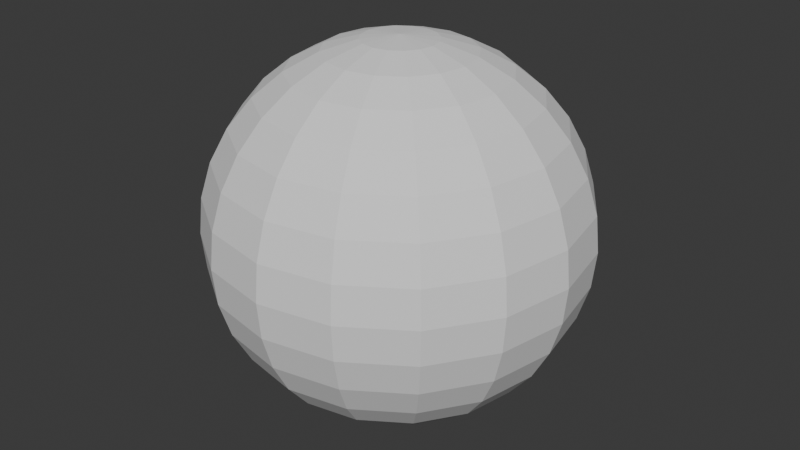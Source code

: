 # Source: Cheeseball.blend  (saved by Blender 5.2.45; exported with 4.5.12 LTS)
import bpy
from mathutils import Matrix  # noqa: F401  (used for matrix-valued properties, if any)

bpy.ops.wm.read_factory_settings(use_empty=True)
scene = bpy.context.scene
scene.name = 'Scene'

# ---- collections
col_collection = bpy.data.collections.new('Collection'); scene.collection.children.link(col_collection)

# ---- world
world_world = bpy.data.worlds.new('World'); scene.world = world_world
world_world.use_nodes = True; world_world.node_tree.nodes.clear()
_N = world_world.node_tree.nodes; _L = world_world.node_tree.links
n0 = _N.new('ShaderNodeOutputWorld'); n0.name = 'World Output'; n0.location = (200, 100)
n1 = _N.new('ShaderNodeBackground'); n1.name = 'Background'; n1.location = (-200, 100)
n1.inputs[0].default_value = (0.05088, 0.05088, 0.05088, 1.0)
_L.new(n1.outputs[0], n0.inputs[0])
n0.is_active_output = True
world_world.color = (0.05088, 0.05088, 0.05088)
world_world.sun_shadow_jitter_overblur = 0.0

# ---- meshes
me_sphere = bpy.data.meshes.new('Sphere')
me_sphere.from_pydata([(0.0, 0.0, 1.0), (0.0, 0.1951, 0.9808), (0.0, 0.3827, 0.9239), (0.0, 0.7071, 0.7071), (0.0, 0.9239, 0.3827), (0.0, 0.9808, 0.1951), (0.0, 0.9808, -0.1951), (0.0, 0.8315, -0.5556), (0.0, 0.5556, -0.8315), (0.0, 0.3827, -0.9239), (0.0, 0.1951, -0.9808), (0.0, 0.0, -1.0), (0.07466, 0.1802, 0.9808), (0.1464, 0.3536, 0.9239), (0.2126, 0.5133, 0.8315), (0.2706, 0.6533, 0.7071), (0.3182, 0.7682, 0.5556), (0.3536, 0.8536, 0.3827), (0.3753, 0.9061, 0.1951), (0.3827, 0.9239, 0.0), (0.3753, 0.9061, -0.1951), (0.3536, 0.8536, -0.3827), (0.3182, 0.7682, -0.5556), (0.2706, 0.6533, -0.7071), (0.2126, 0.5133, -0.8315), (0.1464, 0.3536, -0.9239), (0.07466, 0.1802, -0.9808), (0.1379, 0.1379, 0.9808), (0.2706, 0.2706, 0.9239), (0.3928, 0.3928, 0.8315), (0.5, 0.5, 0.7071), (0.5879, 0.5879, 0.5556), (0.6533, 0.6533, 0.3827), (0.6935, 0.6935, 0.1951), (0.7071, 0.7071, 0.0), (0.6935, 0.6935, -0.1951), (0.6533, 0.6533, -0.3827), (0.5879, 0.5879, -0.5556), (0.5, 0.5, -0.7071), (0.3928, 0.3928, -0.8315), (0.2706, 0.2706, -0.9239), (0.1379, 0.1379, -0.9808), (0.1802, 0.07466, 0.9808), (0.3536, 0.1464, 0.9239), (0.5133, 0.2126, 0.8315), (0.6533, 0.2706, 0.7071), (0.7682, 0.3182, 0.5556), (0.8536, 0.3536, 0.3827), (0.9061, 0.3753, 0.1951), (0.9239, 0.3827, 0.0), (0.9061, 0.3753, -0.1951), (0.8536, 0.3536, -0.3827), (0.7682, 0.3182, -0.5556), (0.6533, 0.2706, -0.7071), (0.5133, 0.2126, -0.8315), (0.3536, 0.1464, -0.9239), (0.1802, 0.07466, -0.9808), (0.1951, -5.215e-08, 0.9808), (0.3827, -4.47e-08, 0.9239), (0.5556, -7.451e-08, 0.8315), (0.7071, -8.941e-08, 0.7071), (0.8315, -8.941e-08, 0.5556), (0.9239, -1.192e-07, 0.3827), (0.9808, -1.49e-07, 0.1951), (1.0, -1.49e-07, 0.0), (0.9808, -1.49e-07, -0.1951), (0.9239, -1.192e-07, -0.3827), (0.8315, -8.941e-08, -0.5556), (0.7071, -8.941e-08, -0.7071), (0.5556, -7.451e-08, -0.8315), (0.3827, -4.47e-08, -0.9239), (0.1951, -5.215e-08, -0.9808), (0.1802, -0.07466, 0.9808), (0.3536, -0.1464, 0.9239), (0.5133, -0.2126, 0.8315), (0.6533, -0.2706, 0.7071), (0.7682, -0.3182, 0.5556), (0.8536, -0.3536, 0.3827), (0.9061, -0.3753, 0.1951), (0.9239, -0.3827, 0.0), (0.9061, -0.3753, -0.1951), (0.8536, -0.3536, -0.3827), (0.7682, -0.3182, -0.5556), (0.6533, -0.2706, -0.7071), (0.5133, -0.2126, -0.8315), (0.3536, -0.1464, -0.9239), (0.1802, -0.07466, -0.9808), (0.1379, -0.1379, 0.9808), (0.2706, -0.2706, 0.9239), (0.3928, -0.3928, 0.8315), (0.5, -0.5, 0.7071), (0.5879, -0.5879, 0.5556), (0.6533, -0.6533, 0.3827), (0.6935, -0.6935, 0.1951), (0.7071, -0.7071, 0.0), (0.6935, -0.6935, -0.1951), (0.6533, -0.6533, -0.3827), (0.5879, -0.5879, -0.5556), (0.5, -0.5, -0.7071), (0.3928, -0.3928, -0.8315), (0.2706, -0.2706, -0.9239), (0.1379, -0.1379, -0.9808), (0.07466, -0.1802, 0.9808), (0.1464, -0.3536, 0.9239), (0.2126, -0.5133, 0.8315), (0.2706, -0.6533, 0.7071), (0.3182, -0.7682, 0.5556), (0.3536, -0.8536, 0.3827), (0.3753, -0.9061, 0.1951), (0.3827, -0.9239, 0.0), (0.3753, -0.9061, -0.1951), (0.3536, -0.8536, -0.3827), (0.3182, -0.7682, -0.5556), (0.2706, -0.6533, -0.7071), (0.2126, -0.5133, -0.8315), (0.1464, -0.3536, -0.9239), (0.07466, -0.1802, -0.9808), (-6.706e-08, -0.1951, 0.9808), (-1.192e-07, -0.3827, 0.9239), (-1.49e-07, -0.5556, 0.8315), (-2.235e-07, -0.7071, 0.7071), (-1.788e-07, -0.8315, 0.5556), (-2.384e-07, -0.9239, 0.3827), (-2.682e-07, -0.9808, 0.1951), (-3.576e-07, -1.0, 0.0), (-2.682e-07, -0.9808, -0.1951), (-2.384e-07, -0.9239, -0.3827), (-1.788e-07, -0.8315, -0.5556), (-2.235e-07, -0.7071, -0.7071), (-1.49e-07, -0.5556, -0.8315), (-1.192e-07, -0.3827, -0.9239), (-6.706e-08, -0.1951, -0.9808), (-0.07466, -0.1802, 0.9808), (-0.1464, -0.3536, 0.9239), (-0.2126, -0.5133, 0.8315), (-0.2706, -0.6533, 0.7071), (-0.3182, -0.7682, 0.5556), (-0.3536, -0.8536, 0.3827), (-0.3753, -0.9061, 0.1951), (-0.3827, -0.9239, 0.0), (-0.3753, -0.9061, -0.1951), (-0.3536, -0.8536, -0.3827), (-0.3182, -0.7682, -0.5556), (-0.2706, -0.6533, -0.7071), (-0.2126, -0.5133, -0.8315), (-0.1464, -0.3536, -0.9239), (-0.07466, -0.1802, -0.9808), (-0.1379, -0.1379, 0.9808), (-0.2706, -0.2706, 0.9239), (-0.3928, -0.3928, 0.8315), (-0.5, -0.5, 0.7071), (-0.5879, -0.5879, 0.5556), (-0.6533, -0.6533, 0.3827), (-0.6935, -0.6935, 0.1951), (-0.7071, -0.7071, 0.0), (-0.6935, -0.6935, -0.1951), (-0.6533, -0.6533, -0.3827), (-0.5879, -0.5879, -0.5556), (-0.5, -0.5, -0.7071), (-0.3928, -0.3928, -0.8315), (-0.2706, -0.2706, -0.9239), (-0.1379, -0.1379, -0.9808), (-0.1802, -0.07466, 0.9808), (-0.3536, -0.1464, 0.9239), (-0.5133, -0.2126, 0.8315), (-0.6533, -0.2706, 0.7071), (-0.7682, -0.3182, 0.5556), (-0.8536, -0.3536, 0.3827), (-0.9061, -0.3753, 0.1951), (-0.9239, -0.3827, 0.0), (-0.9061, -0.3753, -0.1951), (-0.8536, -0.3536, -0.3827), (-0.7682, -0.3182, -0.5556), (-0.6533, -0.2706, -0.7071), (-0.5133, -0.2126, -0.8315), (-0.3536, -0.1464, -0.9239), (-0.1802, -0.07466, -0.9808), (-0.1951, 8.196e-08, 0.9808), (-0.3827, 1.788e-07, 0.9239), (-0.5556, 1.937e-07, 0.8315), (-0.7071, 3.278e-07, 0.7071), (-0.8315, 3.278e-07, 0.5556), (-0.9239, 3.576e-07, 0.3827), (-0.9808, 3.874e-07, 0.1951), (-1.0, 5.066e-07, 0.0), (-0.9808, 3.874e-07, -0.1951), (-0.9239, 3.576e-07, -0.3827), (-0.8315, 3.278e-07, -0.5556), (-0.7071, 3.278e-07, -0.7071), (-0.5556, 1.937e-07, -0.8315), (-0.3827, 1.788e-07, -0.9239), (-0.1951, 8.196e-08, -0.9808), (-0.1802, 0.07466, 0.9808), (-0.3536, 0.1464, 0.9239), (-0.5133, 0.2126, 0.8315), (-0.6533, 0.2706, 0.7071), (-0.7682, 0.3182, 0.5556), (-0.8536, 0.3536, 0.3827), (-0.9061, 0.3753, 0.1951), (-0.9239, 0.3827, 0.0), (-0.9061, 0.3753, -0.1951), (-0.8536, 0.3536, -0.3827), (-0.7682, 0.3182, -0.5556), (-0.6533, 0.2706, -0.7071), (-0.5133, 0.2126, -0.8315), (-0.3536, 0.1464, -0.9239), (-0.1802, 0.07466, -0.9808), (-0.1379, 0.1379, 0.9808), (-0.2706, 0.2706, 0.9239), (-0.3928, 0.3928, 0.8315), (-0.5, 0.5, 0.7071), (-0.5879, 0.5879, 0.5556), (-0.6533, 0.6533, 0.3827), (-0.6935, 0.6935, 0.1951), (-0.7071, 0.7071, 0.0), (-0.6935, 0.6935, -0.1951), (-0.6533, 0.6533, -0.3827), (-0.5879, 0.5879, -0.5556), (-0.5, 0.5, -0.7071), (-0.3928, 0.3928, -0.8315), (-0.2706, 0.2706, -0.9239), (-0.1379, 0.1379, -0.9808), (-0.07466, 0.1802, 0.9808), (-0.1464, 0.3536, 0.9239), (-0.2126, 0.5133, 0.8315), (-0.2706, 0.6533, 0.7071), (-0.3182, 0.7682, 0.5556), (-0.3536, 0.8536, 0.3827), (-0.3753, 0.9061, 0.1951), (-0.3827, 0.9239, 0.0), (-0.3753, 0.9061, -0.1951), (-0.3536, 0.8536, -0.3827), (-0.3182, 0.7682, -0.5556), (-0.2706, 0.6533, -0.7071), (-0.2126, 0.5133, -0.8315), (-0.1464, 0.3536, -0.9239), (-0.07466, 0.1802, -0.9808), (2.384e-07, 0.5556, 0.8315), (4.47e-07, 0.8315, 0.5556), (6.258e-07, 1.0, 0.0), (5.066e-07, 0.9239, -0.3827), (4.47e-07, 0.7071, -0.7071)], [], [(7, 240, 21, 22), (3, 237, 14, 15), (241, 7, 22, 23), (238, 3, 15, 16), (8, 241, 23, 24), (4, 238, 16, 17), (9, 8, 24, 25), (5, 4, 17, 18), (10, 9, 25, 26), (239, 5, 18, 19), (1, 0, 12), (11, 10, 26), (6, 239, 19, 20), (2, 1, 12, 13), (240, 6, 20, 21), (237, 2, 13, 14), (21, 20, 35, 36), (14, 13, 28, 29), (22, 21, 36, 37), (15, 14, 29, 30), (23, 22, 37, 38), (16, 15, 30, 31), (24, 23, 38, 39), (17, 16, 31, 32), (25, 24, 39, 40), (18, 17, 32, 33), (26, 25, 40, 41), (19, 18, 33, 34), (12, 0, 27), (11, 26, 41), (20, 19, 34, 35), (13, 12, 27, 28), (40, 39, 54, 55), (33, 32, 47, 48), (41, 40, 55, 56), (34, 33, 48, 49), (27, 0, 42), (11, 41, 56), (35, 34, 49, 50), (28, 27, 42, 43), (36, 35, 50, 51), (29, 28, 43, 44), (37, 36, 51, 52), (30, 29, 44, 45), (38, 37, 52, 53), (31, 30, 45, 46), (39, 38, 53, 54), (32, 31, 46, 47), (44, 43, 58, 59), (52, 51, 66, 67), (45, 44, 59, 60), (53, 52, 67, 68), (46, 45, 60, 61), (54, 53, 68, 69), (47, 46, 61, 62), (55, 54, 69, 70), (48, 47, 62, 63), (56, 55, 70, 71), (49, 48, 63, 64), (42, 0, 57), (11, 56, 71), (50, 49, 64, 65), (43, 42, 57, 58), (51, 50, 65, 66), (63, 62, 77, 78), (71, 70, 85, 86), (64, 63, 78, 79), (57, 0, 72), (11, 71, 86), (65, 64, 79, 80), (58, 57, 72, 73), (66, 65, 80, 81), (59, 58, 73, 74), (67, 66, 81, 82), (60, 59, 74, 75), (68, 67, 82, 83), (61, 60, 75, 76), (69, 68, 83, 84), (62, 61, 76, 77), (70, 69, 84, 85), (82, 81, 96, 97), (75, 74, 89, 90), (83, 82, 97, 98), (76, 75, 90, 91), (84, 83, 98, 99), (77, 76, 91, 92), (85, 84, 99, 100), (78, 77, 92, 93), (86, 85, 100, 101), (79, 78, 93, 94), (72, 0, 87), (11, 86, 101), (80, 79, 94, 95), (73, 72, 87, 88), (81, 80, 95, 96), (74, 73, 88, 89), (101, 100, 115, 116), (94, 93, 108, 109), (87, 0, 102), (11, 101, 116), (95, 94, 109, 110), (88, 87, 102, 103), (96, 95, 110, 111), (89, 88, 103, 104), (97, 96, 111, 112), (90, 89, 104, 105), (98, 97, 112, 113), (91, 90, 105, 106), (99, 98, 113, 114), (92, 91, 106, 107), (100, 99, 114, 115), (93, 92, 107, 108), (113, 112, 127, 128), (106, 105, 120, 121), (114, 113, 128, 129), (107, 106, 121, 122), (115, 114, 129, 130), (108, 107, 122, 123), (116, 115, 130, 131), (109, 108, 123, 124), (102, 0, 117), (11, 116, 131), (110, 109, 124, 125), (103, 102, 117, 118), (111, 110, 125, 126), (104, 103, 118, 119), (112, 111, 126, 127), (105, 104, 119, 120), (117, 0, 132), (11, 131, 146), (125, 124, 139, 140), (118, 117, 132, 133), (126, 125, 140, 141), (119, 118, 133, 134), (127, 126, 141, 142), (120, 119, 134, 135), (128, 127, 142, 143), (121, 120, 135, 136), (129, 128, 143, 144), (122, 121, 136, 137), (130, 129, 144, 145), (123, 122, 137, 138), (131, 130, 145, 146), (124, 123, 138, 139), (136, 135, 150, 151), (144, 143, 158, 159), (137, 136, 151, 152), (145, 144, 159, 160), (138, 137, 152, 153), (146, 145, 160, 161), (139, 138, 153, 154), (132, 0, 147), (11, 146, 161), (140, 139, 154, 155), (133, 132, 147, 148), (141, 140, 155, 156), (134, 133, 148, 149), (142, 141, 156, 157), (135, 134, 149, 150), (143, 142, 157, 158), (155, 154, 169, 170), (148, 147, 162, 163), (156, 155, 170, 171), (149, 148, 163, 164), (157, 156, 171, 172), (150, 149, 164, 165), (158, 157, 172, 173), (151, 150, 165, 166), (159, 158, 173, 174), (152, 151, 166, 167), (160, 159, 174, 175), (153, 152, 167, 168), (161, 160, 175, 176), (154, 153, 168, 169), (147, 0, 162), (11, 161, 176), (174, 173, 188, 189), (167, 166, 181, 182), (175, 174, 189, 190), (168, 167, 182, 183), (176, 175, 190, 191), (169, 168, 183, 184), (162, 0, 177), (11, 176, 191), (170, 169, 184, 185), (163, 162, 177, 178), (171, 170, 185, 186), (164, 163, 178, 179), (172, 171, 186, 187), (165, 164, 179, 180), (173, 172, 187, 188), (166, 165, 180, 181), (178, 177, 192, 193), (186, 185, 200, 201), (179, 178, 193, 194), (187, 186, 201, 202), (180, 179, 194, 195), (188, 187, 202, 203), (181, 180, 195, 196), (189, 188, 203, 204), (182, 181, 196, 197), (190, 189, 204, 205), (183, 182, 197, 198), (191, 190, 205, 206), (184, 183, 198, 199), (177, 0, 192), (11, 191, 206), (185, 184, 199, 200), (197, 196, 211, 212), (205, 204, 219, 220), (198, 197, 212, 213), (206, 205, 220, 221), (199, 198, 213, 214), (192, 0, 207), (11, 206, 221), (200, 199, 214, 215), (193, 192, 207, 208), (201, 200, 215, 216), (194, 193, 208, 209), (202, 201, 216, 217), (195, 194, 209, 210), (203, 202, 217, 218), (196, 195, 210, 211), (204, 203, 218, 219), (216, 215, 230, 231), (209, 208, 223, 224), (217, 216, 231, 232), (210, 209, 224, 225), (218, 217, 232, 233), (211, 210, 225, 226), (219, 218, 233, 234), (212, 211, 226, 227), (220, 219, 234, 235), (213, 212, 227, 228), (221, 220, 235, 236), (214, 213, 228, 229), (207, 0, 222), (11, 221, 236), (215, 214, 229, 230), (208, 207, 222, 223), (235, 234, 8, 9), (228, 227, 4, 5), (236, 235, 9, 10), (229, 228, 5, 239), (222, 0, 1), (11, 236, 10), (230, 229, 239, 6), (223, 222, 1, 2), (231, 230, 6, 240), (224, 223, 2, 237), (232, 231, 240, 7), (225, 224, 237, 3), (233, 232, 7, 241), (226, 225, 3, 238), (234, 233, 241, 8), (227, 226, 238, 4)])
_uv = me_sphere.uv_layers.new(name='UVMap')
_uv.uv.foreach_set('vector', [0.3786, 0.3073, 0.4212, 0.3186, 0.4163, 0.3788, 0.3742, 0.3615, 0.698, 0.2559, 0.7277, 0.2351, 0.7638, 0.2712, 0.744, 0.3019, 0.3403, 0.2918, 0.3786, 0.3073, 0.3742, 0.3615, 0.3366, 0.3379, 0.6736, 0.2733, 0.698, 0.2559, 0.744, 0.3019, 0.7277, 0.3274, 0.9454, 0.565, 0.9751, 0.5839, 0.9291, 0.6298, 0.9093, 0.6011, 0.6006, 0.3149, 0.6391, 0.3021, 0.6347, 0.3562, 0.5958, 0.3751, 0.9115, 0.5431, 0.9454, 0.565, 0.9093, 0.6011, 0.8867, 0.5679, 0.5579, 0.3233, 0.6006, 0.3149, 0.5958, 0.3751, 0.5528, 0.3871, 0.8748, 0.5189, 0.9115, 0.5431, 0.8867, 0.5679, 0.8621, 0.5316, 0.5126, 0.3267, 0.5579, 0.3233, 0.5528, 0.3871, 0.5074, 0.3918, 0.7983, 0.1868, 0.8366, 0.1612, 0.811, 0.1995, 0.8366, 0.4935, 0.8748, 0.5189, 0.8621, 0.5316, 0.4665, 0.3251, 0.5126, 0.3267, 0.5074, 0.3918, 0.4613, 0.389, 0.7616, 0.2118, 0.7983, 0.1868, 0.811, 0.1995, 0.7864, 0.2367, 0.4212, 0.3186, 0.4665, 0.3251, 0.4613, 0.389, 0.4163, 0.3788, 0.7277, 0.2351, 0.7616, 0.2118, 0.7864, 0.2367, 0.7638, 0.2712, 0.01181, 0.6486, 0.003447, 0.6036, 0.08668, 0.5985, 0.09021, 0.6437, 0.7638, 0.2712, 0.7864, 0.2367, 0.819, 0.2501, 0.811, 0.2908, 0.02476, 0.6907, 0.01181, 0.6486, 0.09021, 0.6437, 0.09532, 0.6863, 0.744, 0.3019, 0.7638, 0.2712, 0.811, 0.2908, 0.804, 0.3267, 0.04181, 0.7284, 0.02476, 0.6907, 0.09532, 0.6863, 0.1018, 0.7246, 0.0195, 0.4303, 0.03511, 0.3969, 0.09512, 0.3931, 0.09006, 0.4259, 0.9093, 0.6011, 0.9291, 0.6298, 0.8691, 0.6547, 0.8621, 0.6206, 0.008184, 0.4692, 0.0195, 0.4303, 0.09006, 0.4259, 0.08659, 0.4643, 0.8867, 0.5679, 0.9093, 0.6011, 0.8621, 0.6206, 0.8542, 0.5814, 0.0016, 0.5122, 0.008184, 0.4692, 0.08659, 0.4643, 0.08484, 0.507, 0.8621, 0.5316, 0.8867, 0.5679, 0.8542, 0.5814, 0.8455, 0.5385, 1.074e-08, 0.5576, 0.0016, 0.5122, 0.08484, 0.507, 0.08487, 0.5523, 0.811, 0.1995, 0.8366, 0.1612, 0.8276, 0.2064, 0.8366, 0.4935, 0.8621, 0.5316, 0.8455, 0.5385, 0.003447, 0.6036, 1.074e-08, 0.5576, 0.08487, 0.5523, 0.08668, 0.5985, 0.7864, 0.2367, 0.811, 0.1995, 0.8276, 0.2064, 0.819, 0.2501, 0.8542, 0.5814, 0.8621, 0.6206, 0.811, 0.6206, 0.819, 0.5814, 0.08484, 0.507, 0.08659, 0.4643, 0.1715, 0.4626, 0.175, 0.5052, 0.8455, 0.5385, 0.8542, 0.5814, 0.819, 0.5814, 0.8276, 0.5385, 0.08487, 0.5523, 0.08484, 0.507, 0.175, 0.5052, 0.1768, 0.5504, 0.8276, 0.2064, 0.8366, 0.1612, 0.8455, 0.2064, 0.8366, 0.4935, 0.8455, 0.5385, 0.8276, 0.5385, 0.08668, 0.5985, 0.08487, 0.5523, 0.1768, 0.5504, 0.1769, 0.5966, 0.819, 0.2501, 0.8276, 0.2064, 0.8455, 0.2064, 0.8542, 0.2501, 0.09021, 0.6437, 0.08668, 0.5985, 0.1769, 0.5966, 0.1752, 0.642, 0.811, 0.2908, 0.819, 0.2501, 0.8542, 0.2501, 0.8621, 0.2908, 0.09532, 0.6863, 0.09021, 0.6437, 0.1752, 0.642, 0.1718, 0.6848, 0.804, 0.3267, 0.811, 0.2908, 0.8621, 0.2908, 0.8691, 0.3267, 0.1018, 0.7246, 0.09532, 0.6863, 0.1718, 0.6848, 0.1668, 0.7233, 0.09006, 0.4259, 0.09512, 0.3931, 0.1601, 0.3918, 0.1665, 0.4243, 0.8621, 0.6206, 0.8691, 0.6547, 0.804, 0.6547, 0.811, 0.6206, 0.08659, 0.4643, 0.09006, 0.4259, 0.1665, 0.4243, 0.1715, 0.4626, 0.8621, 0.2908, 0.8542, 0.2501, 0.8867, 0.2367, 0.9093, 0.2712, 0.1718, 0.6848, 0.1752, 0.642, 0.2537, 0.6437, 0.2424, 0.6863, 0.8691, 0.3267, 0.8621, 0.2908, 0.9093, 0.2712, 0.9291, 0.3019, 0.1668, 0.7233, 0.1718, 0.6848, 0.2424, 0.6863, 0.2269, 0.7246, 0.1665, 0.4243, 0.1601, 0.3918, 0.2202, 0.3931, 0.2372, 0.4259, 0.811, 0.6206, 0.804, 0.6547, 0.744, 0.6298, 0.7638, 0.6011, 0.1715, 0.4626, 0.1665, 0.4243, 0.2372, 0.4259, 0.2501, 0.4643, 0.819, 0.5814, 0.811, 0.6206, 0.7638, 0.6011, 0.7864, 0.5679, 0.175, 0.5052, 0.1715, 0.4626, 0.2501, 0.4643, 0.2584, 0.507, 0.8276, 0.5385, 0.819, 0.5814, 0.7864, 0.5679, 0.811, 0.5316, 0.1768, 0.5504, 0.175, 0.5052, 0.2584, 0.507, 0.2618, 0.5523, 0.8455, 0.2064, 0.8366, 0.1612, 0.8621, 0.1995, 0.8366, 0.4935, 0.8276, 0.5385, 0.811, 0.5316, 0.1769, 0.5966, 0.1768, 0.5504, 0.2618, 0.5523, 0.2602, 0.5985, 0.8542, 0.2501, 0.8455, 0.2064, 0.8621, 0.1995, 0.8867, 0.2367, 0.1752, 0.642, 0.1769, 0.5966, 0.2602, 0.5985, 0.2537, 0.6437, 0.117, 0.3871, 0.07248, 0.3751, 0.07979, 0.3151, 0.1247, 0.3235, 0.811, 0.5316, 0.7864, 0.5679, 0.7616, 0.5431, 0.7983, 0.5189, 0.1629, 0.3918, 0.117, 0.3871, 0.1247, 0.3235, 0.1708, 0.327, 0.8621, 0.1995, 0.8366, 0.1612, 0.8748, 0.1868, 0.8366, 0.4935, 0.811, 0.5316, 0.7983, 0.5189, 0.2602, 0.5985, 0.2618, 0.5523, 0.327, 0.5576, 0.3241, 0.6036, 0.8867, 0.2367, 0.8621, 0.1995, 0.8748, 0.1868, 0.9115, 0.2118, 0.2537, 0.6437, 0.2602, 0.5985, 0.3241, 0.6036, 0.3139, 0.6486, 0.9093, 0.2712, 0.8867, 0.2367, 0.9115, 0.2118, 0.9454, 0.2351, 0.2424, 0.6863, 0.2537, 0.6437, 0.3139, 0.6486, 0.2966, 0.6907, 0.9291, 0.3019, 0.9093, 0.2712, 0.9454, 0.2351, 0.9751, 0.2559, 0.2269, 0.7246, 0.2424, 0.6863, 0.2966, 0.6907, 0.273, 0.7284, 0.9454, 0.3274, 0.9291, 0.3019, 0.9751, 0.2559, 0.9995, 0.2733, 0.7638, 0.6011, 0.744, 0.6298, 0.698, 0.5839, 0.7277, 0.565, 0.07248, 0.3751, 0.03109, 0.3561, 0.03767, 0.3022, 0.07979, 0.3151, 0.7864, 0.5679, 0.7638, 0.6011, 0.7277, 0.565, 0.7616, 0.5431, 0.2981, 0.3075, 0.2592, 0.3188, 0.2641, 0.2404, 0.3025, 0.2369, 0.9751, 0.2559, 0.9454, 0.2351, 0.965, 0.188, 1.0, 0.1959, 0.3315, 0.2918, 0.2981, 0.3075, 0.3025, 0.2369, 0.3352, 0.2318, 0.03767, 0.3022, -2.016e-08, 0.2851, 0.003738, 0.2251, 0.04206, 0.2316, 0.7277, 0.565, 0.698, 0.5839, 0.6731, 0.5238, 0.7081, 0.5178, 0.07979, 0.3151, 0.03767, 0.3022, 0.04206, 0.2316, 0.08467, 0.2367, 0.7616, 0.5431, 0.7277, 0.565, 0.7081, 0.5178, 0.7481, 0.5106, 0.1247, 0.3235, 0.07979, 0.3151, 0.08467, 0.2367, 0.1299, 0.2403, 0.7983, 0.5189, 0.7616, 0.5431, 0.7481, 0.5106, 0.7915, 0.5024, 0.1708, 0.327, 0.1247, 0.3235, 0.1299, 0.2403, 0.1761, 0.2421, 0.8748, 0.1868, 0.8366, 0.1612, 0.8816, 0.1703, 0.8366, 0.4935, 0.7983, 0.5189, 0.7915, 0.5024, 0.2162, 0.3254, 0.1708, 0.327, 0.1761, 0.2421, 0.2214, 0.2421, 0.9115, 0.2118, 0.8748, 0.1868, 0.8816, 0.1703, 0.925, 0.1793, 0.2592, 0.3188, 0.2162, 0.3254, 0.2214, 0.2421, 0.2641, 0.2404, 0.9454, 0.2351, 0.9115, 0.2118, 0.925, 0.1793, 0.965, 0.188, 0.7915, 0.5024, 0.7481, 0.5106, 0.7481, 0.4754, 0.7915, 0.4844, 0.1761, 0.2421, 0.1299, 0.2403, 0.1317, 0.1501, 0.1779, 0.1502, 0.8816, 0.1703, 0.8366, 0.1612, 0.8816, 0.1523, 0.8366, 0.4935, 0.7915, 0.5024, 0.7915, 0.4844, 0.2214, 0.2421, 0.1761, 0.2421, 0.1779, 0.1502, 0.2232, 0.152, 0.925, 0.1793, 0.8816, 0.1703, 0.8816, 0.1523, 0.925, 0.1441, 0.2641, 0.2404, 0.2214, 0.2421, 0.2232, 0.152, 0.2658, 0.1554, 0.965, 0.188, 0.925, 0.1793, 0.925, 0.1441, 0.965, 0.1369, 0.3025, 0.2369, 0.2641, 0.2404, 0.2658, 0.1554, 0.3041, 0.1605, 1.0, 0.1959, 0.965, 0.188, 0.965, 0.1369, 1.0, 0.1309, 0.3352, 0.2318, 0.3025, 0.2369, 0.3041, 0.1605, 0.3366, 0.1668, 0.04206, 0.2316, 0.003738, 0.2251, 0.005051, 0.1601, 0.04361, 0.1552, 0.7081, 0.5178, 0.6731, 0.5238, 0.6731, 0.4588, 0.7081, 0.4667, 0.08467, 0.2367, 0.04206, 0.2316, 0.04361, 0.1552, 0.08639, 0.1518, 0.7481, 0.5106, 0.7081, 0.5178, 0.7081, 0.4667, 0.7481, 0.4754, 0.1299, 0.2403, 0.08467, 0.2367, 0.08639, 0.1518, 0.1317, 0.1501, 0.3366, 0.1668, 0.3041, 0.1605, 0.3025, 0.08977, 0.3352, 0.1067, 0.04361, 0.1552, 0.005051, 0.1601, 0.003738, 0.1, 0.04206, 0.08451, 0.7081, 0.4667, 0.6731, 0.4588, 0.698, 0.3988, 0.7277, 0.4196, 0.08639, 0.1518, 0.04361, 0.1552, 0.04206, 0.08451, 0.08467, 0.07327, 0.7481, 0.4754, 0.7081, 0.4667, 0.7277, 0.4196, 0.7616, 0.4429, 0.1317, 0.1501, 0.08639, 0.1518, 0.08467, 0.07327, 0.1299, 0.06673, 0.7915, 0.4844, 0.7481, 0.4754, 0.7616, 0.4429, 0.7983, 0.4679, 0.1779, 0.1502, 0.1317, 0.1501, 0.1299, 0.06673, 0.1761, 0.06514, 0.8816, 0.1523, 0.8366, 0.1612, 0.8748, 0.1358, 0.8366, 0.4935, 0.7915, 0.4844, 0.7983, 0.4679, 0.2232, 0.152, 0.1779, 0.1502, 0.1761, 0.06514, 0.2214, 0.06857, 0.925, 0.1441, 0.8816, 0.1523, 0.8748, 0.1358, 0.9115, 0.1116, 0.2658, 0.1554, 0.2232, 0.152, 0.2214, 0.06857, 0.2641, 0.07689, 0.965, 0.1369, 0.925, 0.1441, 0.9115, 0.1116, 0.9454, 0.08972, 0.3041, 0.1605, 0.2658, 0.1554, 0.2641, 0.07689, 0.3025, 0.08977, 1.0, 0.1309, 0.965, 0.1369, 0.9454, 0.08972, 0.9751, 0.07082, 0.8748, 0.1358, 0.8366, 0.1612, 0.8621, 0.1231, 0.8366, 0.4935, 0.7983, 0.4679, 0.811, 0.4552, 0.2214, 0.06857, 0.1761, 0.06514, 0.1708, 1.01e-08, 0.2162, 0.004683, 0.9115, 0.1116, 0.8748, 0.1358, 0.8621, 0.1231, 0.8867, 0.08678, 0.2641, 0.07689, 0.2214, 0.06857, 0.2162, 0.004683, 0.2592, 0.0167, 0.9454, 0.08972, 0.9115, 0.1116, 0.8867, 0.08678, 0.9093, 0.05361, 0.3025, 0.08977, 0.2641, 0.07689, 0.2592, 0.0167, 0.2981, 0.0356, 0.9751, 0.07082, 0.9454, 0.08972, 0.9093, 0.05361, 0.9291, 0.02487, 0.698, 0.3988, 0.6736, 0.3814, 0.7277, 0.3274, 0.744, 0.3528, 0.04206, 0.08451, 0.003738, 0.1, -9.91e-09, 0.05396, 0.03767, 0.03034, 0.7277, 0.4196, 0.698, 0.3988, 0.744, 0.3528, 0.7638, 0.3835, 0.08467, 0.07327, 0.04206, 0.08451, 0.03767, 0.03034, 0.07979, 0.01308, 0.7616, 0.4429, 0.7277, 0.4196, 0.7638, 0.3835, 0.7864, 0.418, 0.1299, 0.06673, 0.08467, 0.07327, 0.07979, 0.01308, 0.1247, 0.002836, 0.7983, 0.4679, 0.7616, 0.4429, 0.7864, 0.418, 0.811, 0.4552, 0.1761, 0.06514, 0.1299, 0.06673, 0.1247, 0.002836, 0.1708, 1.01e-08, 0.3517, 0.4295, 0.3688, 0.3918, 0.4288, 0.3956, 0.4223, 0.4339, 0.7638, 0.3835, 0.744, 0.3528, 0.804, 0.328, 0.811, 0.3639, 0.3388, 0.4716, 0.3517, 0.4295, 0.4223, 0.4339, 0.4172, 0.4765, 0.7864, 0.418, 0.7638, 0.3835, 0.811, 0.3639, 0.819, 0.4046, 0.3304, 0.5166, 0.3388, 0.4716, 0.4172, 0.4765, 0.4136, 0.5218, 0.811, 0.4552, 0.7864, 0.418, 0.819, 0.4046, 0.8276, 0.4483, 0.327, 0.5626, 0.3304, 0.5166, 0.4136, 0.5218, 0.4118, 0.5679, 0.8621, 0.1231, 0.8366, 0.1612, 0.8455, 0.1162, 0.8366, 0.4935, 0.811, 0.4552, 0.8276, 0.4483, 0.3286, 0.608, 0.327, 0.5626, 0.4118, 0.5679, 0.4118, 0.6132, 0.8867, 0.08678, 0.8621, 0.1231, 0.8455, 0.1162, 0.8542, 0.07332, 0.3351, 0.651, 0.3286, 0.608, 0.4118, 0.6132, 0.4135, 0.6559, 0.9093, 0.05361, 0.8867, 0.08678, 0.8542, 0.07332, 0.8621, 0.03407, 0.3465, 0.69, 0.3351, 0.651, 0.4135, 0.6559, 0.417, 0.6944, 0.9291, 0.02487, 0.9093, 0.05361, 0.8621, 0.03407, 0.8691, 1.211e-08, 0.3621, 0.7233, 0.3465, 0.69, 0.417, 0.6944, 0.4221, 0.7271, 0.4118, 0.6132, 0.4118, 0.5679, 0.5038, 0.5698, 0.502, 0.615, 0.8542, 0.07332, 0.8455, 0.1162, 0.8276, 0.1162, 0.819, 0.07332, 0.4135, 0.6559, 0.4118, 0.6132, 0.502, 0.615, 0.4985, 0.6576, 0.8621, 0.03407, 0.8542, 0.07332, 0.819, 0.07332, 0.811, 0.03407, 0.417, 0.6944, 0.4135, 0.6559, 0.4985, 0.6576, 0.4935, 0.6959, 0.8691, 1.211e-08, 0.8621, 0.03407, 0.811, 0.03407, 0.804, 1.208e-08, 0.4221, 0.7271, 0.417, 0.6944, 0.4935, 0.6959, 0.4871, 0.7284, 0.4223, 0.4339, 0.4288, 0.3956, 0.4938, 0.3969, 0.4987, 0.4354, 0.811, 0.3639, 0.804, 0.328, 0.8691, 0.328, 0.8621, 0.3639, 0.4172, 0.4765, 0.4223, 0.4339, 0.4987, 0.4354, 0.5021, 0.4782, 0.819, 0.4046, 0.811, 0.3639, 0.8621, 0.3639, 0.8542, 0.4046, 0.4136, 0.5218, 0.4172, 0.4765, 0.5021, 0.4782, 0.5038, 0.5236, 0.8276, 0.4483, 0.819, 0.4046, 0.8542, 0.4046, 0.8455, 0.4483, 0.4118, 0.5679, 0.4136, 0.5218, 0.5038, 0.5236, 0.5038, 0.5698, 0.8455, 0.1162, 0.8366, 0.1612, 0.8276, 0.1162, 0.8366, 0.4935, 0.8276, 0.4483, 0.8455, 0.4483, 0.8621, 0.3639, 0.8691, 0.328, 0.9291, 0.3528, 0.9093, 0.3835, 0.5021, 0.4782, 0.4987, 0.4354, 0.5694, 0.4339, 0.5806, 0.4765, 0.8542, 0.4046, 0.8621, 0.3639, 0.9093, 0.3835, 0.8867, 0.418, 0.5038, 0.5236, 0.5021, 0.4782, 0.5806, 0.4765, 0.5872, 0.5218, 0.8455, 0.4483, 0.8542, 0.4046, 0.8867, 0.418, 0.8621, 0.4552, 0.5038, 0.5698, 0.5038, 0.5236, 0.5872, 0.5218, 0.5888, 0.5679, 0.8276, 0.1162, 0.8366, 0.1612, 0.811, 0.1231, 0.8366, 0.4935, 0.8455, 0.4483, 0.8621, 0.4552, 0.502, 0.615, 0.5038, 0.5698, 0.5888, 0.5679, 0.5853, 0.6132, 0.819, 0.07332, 0.8276, 0.1162, 0.811, 0.1231, 0.7864, 0.08678, 0.4985, 0.6576, 0.502, 0.615, 0.5853, 0.6132, 0.577, 0.6559, 0.811, 0.03407, 0.819, 0.07332, 0.7864, 0.08678, 0.7638, 0.05361, 0.4935, 0.6959, 0.4985, 0.6576, 0.577, 0.6559, 0.5641, 0.6944, 0.804, 1.208e-08, 0.811, 0.03407, 0.7638, 0.05361, 0.744, 0.02487, 0.4871, 0.7284, 0.4935, 0.6959, 0.5641, 0.6944, 0.5472, 0.7271, 0.4987, 0.4354, 0.4938, 0.3969, 0.5539, 0.3956, 0.5694, 0.4339, 0.7864, 0.08678, 0.811, 0.1231, 0.7983, 0.1358, 0.7616, 0.1116, 0.409, 0.01675, 0.4535, 0.004693, 0.4613, 0.06832, 0.4163, 0.07668, 0.7638, 0.05361, 0.7864, 0.08678, 0.7616, 0.1116, 0.7277, 0.08972, 0.3676, 0.03569, 0.409, 0.01675, 0.4163, 0.07668, 0.3742, 0.08964, 0.744, 0.02487, 0.7638, 0.05361, 0.7277, 0.08972, 0.698, 0.07082, 0.9291, 0.3528, 0.9454, 0.3274, 0.9995, 0.3814, 0.9751, 0.3988, 0.5694, 0.4339, 0.5539, 0.3956, 0.6, 0.3918, 0.6236, 0.4295, 0.9093, 0.3835, 0.9291, 0.3528, 0.9751, 0.3988, 0.9454, 0.4196, 0.5806, 0.4765, 0.5694, 0.4339, 0.6236, 0.4295, 0.6408, 0.4716, 0.8867, 0.418, 0.9093, 0.3835, 0.9454, 0.4196, 0.9115, 0.4429, 0.5872, 0.5218, 0.5806, 0.4765, 0.6408, 0.4716, 0.6511, 0.5166, 0.8621, 0.4552, 0.8867, 0.418, 0.9115, 0.4429, 0.8748, 0.4679, 0.5888, 0.5679, 0.5872, 0.5218, 0.6511, 0.5166, 0.6539, 0.5626, 0.811, 0.1231, 0.8366, 0.1612, 0.7983, 0.1358, 0.8366, 0.4935, 0.8621, 0.4552, 0.8748, 0.4679, 0.4535, 0.004693, 0.4994, -4.491e-09, 0.5074, 0.06488, 0.4613, 0.06832, 0.5958, 0.07306, 0.6347, 0.08438, 0.6391, 0.1549, 0.6006, 0.1515, 0.9115, 0.4429, 0.9454, 0.4196, 0.965, 0.4667, 0.925, 0.4754, 0.5528, 0.06648, 0.5958, 0.07306, 0.6006, 0.1515, 0.5579, 0.1497, 0.8748, 0.4679, 0.9115, 0.4429, 0.925, 0.4754, 0.8816, 0.4844, 0.5074, 0.06488, 0.5528, 0.06648, 0.5579, 0.1497, 0.5126, 0.1497, 0.7983, 0.1358, 0.8366, 0.1612, 0.7915, 0.1523, 0.8366, 0.4935, 0.8748, 0.4679, 0.8816, 0.4844, 0.4613, 0.06832, 0.5074, 0.06488, 0.5126, 0.1497, 0.4665, 0.1516, 0.7616, 0.1116, 0.7983, 0.1358, 0.7915, 0.1523, 0.7481, 0.1441, 0.4163, 0.07668, 0.4613, 0.06832, 0.4665, 0.1516, 0.4212, 0.1551, 0.7277, 0.08972, 0.7616, 0.1116, 0.7481, 0.1441, 0.7081, 0.1369, 0.3742, 0.08964, 0.4163, 0.07668, 0.4212, 0.1551, 0.3786, 0.1602, 0.698, 0.07082, 0.7277, 0.08972, 0.7081, 0.1369, 0.6731, 0.1309, 0.3366, 0.1067, 0.3742, 0.08964, 0.3786, 0.1602, 0.3403, 0.1667, 0.6347, 0.08438, 0.6681, 0.09999, 0.6718, 0.16, 0.6391, 0.1549, 0.9454, 0.4196, 0.9751, 0.3988, 1.0, 0.4588, 0.965, 0.4667, 0.4212, 0.1551, 0.4665, 0.1516, 0.4683, 0.2417, 0.4229, 0.24, 0.7081, 0.1369, 0.7481, 0.1441, 0.7481, 0.1793, 0.7081, 0.188, 0.3786, 0.1602, 0.4212, 0.1551, 0.4229, 0.24, 0.3802, 0.2366, 0.6731, 0.1309, 0.7081, 0.1369, 0.7081, 0.188, 0.6731, 0.1959, 0.3403, 0.1667, 0.3786, 0.1602, 0.3802, 0.2366, 0.3416, 0.2317, 0.6391, 0.1549, 0.6718, 0.16, 0.6731, 0.225, 0.6406, 0.2314, 0.965, 0.4667, 1.0, 0.4588, 1.0, 0.5238, 0.965, 0.5178, 0.6006, 0.1515, 0.6391, 0.1549, 0.6406, 0.2314, 0.6023, 0.2364, 0.925, 0.4754, 0.965, 0.4667, 0.965, 0.5178, 0.925, 0.5106, 0.5579, 0.1497, 0.6006, 0.1515, 0.6023, 0.2364, 0.5598, 0.2399, 0.8816, 0.4844, 0.925, 0.4754, 0.925, 0.5106, 0.8816, 0.5024, 0.5126, 0.1497, 0.5579, 0.1497, 0.5598, 0.2399, 0.5145, 0.2417, 0.7915, 0.1523, 0.8366, 0.1612, 0.7915, 0.1703, 0.8366, 0.4935, 0.8816, 0.4844, 0.8816, 0.5024, 0.4665, 0.1516, 0.5126, 0.1497, 0.5145, 0.2417, 0.4683, 0.2417, 0.7481, 0.1441, 0.7915, 0.1523, 0.7915, 0.1703, 0.7481, 0.1793, 0.925, 0.5106, 0.965, 0.5178, 0.9454, 0.565, 0.9115, 0.5431, 0.5598, 0.2399, 0.6023, 0.2364, 0.6006, 0.3149, 0.5579, 0.3233, 0.8816, 0.5024, 0.925, 0.5106, 0.9115, 0.5431, 0.8748, 0.5189, 0.5145, 0.2417, 0.5598, 0.2399, 0.5579, 0.3233, 0.5126, 0.3267, 0.7915, 0.1703, 0.8366, 0.1612, 0.7983, 0.1868, 0.8366, 0.4935, 0.8816, 0.5024, 0.8748, 0.5189, 0.4683, 0.2417, 0.5145, 0.2417, 0.5126, 0.3267, 0.4665, 0.3251, 0.7481, 0.1793, 0.7915, 0.1703, 0.7983, 0.1868, 0.7616, 0.2118, 0.4229, 0.24, 0.4683, 0.2417, 0.4665, 0.3251, 0.4212, 0.3186, 0.7081, 0.188, 0.7481, 0.1793, 0.7616, 0.2118, 0.7277, 0.2351, 0.3802, 0.2366, 0.4229, 0.24, 0.4212, 0.3186, 0.3786, 0.3073, 0.6731, 0.1959, 0.7081, 0.188, 0.7277, 0.2351, 0.698, 0.2559, 0.3416, 0.2317, 0.3802, 0.2366, 0.3786, 0.3073, 0.3403, 0.2918, 0.6406, 0.2314, 0.6731, 0.225, 0.6718, 0.2851, 0.6391, 0.3021, 0.965, 0.5178, 1.0, 0.5238, 0.9751, 0.5839, 0.9454, 0.565, 0.6023, 0.2364, 0.6406, 0.2314, 0.6391, 0.3021, 0.6006, 0.3149])
me_sphere.update()

# ---- objects
ob_sphere = bpy.data.objects.new('Sphere', me_sphere)

# ---- transforms, parenting, visibility, modifiers, constraints
ob_sphere.location = (0.0, 0.0, 0.0)

# ---- collection membership
col_collection.objects.link(ob_sphere)

# ---- scene / render settings (as saved in the file)
scene.frame_start = 1; scene.frame_end = 250; scene.frame_set(1)
scene.render.engine = 'BLENDER_EEVEE_NEXT'
scene.render.bake_bias = 0.0
scene.render.bake_samples = 0
scene.render.compositor_device = 'GPU'
scene.eevee.use_volume_custom_range = False
scene.eevee.fast_gi_thickness_near = 0.1
scene.eevee.fast_gi_thickness_far = 0.0
scene.eevee.ray_tracing_options.screen_trace_thickness = 0.1
bpy.context.view_layer.update()

# ---- added for rendering (the .blend has no active camera and no usable light): camera, sun
cam_auto = bpy.data.cameras.new('AutoCamera')
cam_auto.lens = 50.0
cam_auto.sensor_width = 36.0
cam_auto.clip_end = 1000.0
ob_auto_camera = bpy.data.objects.new('AutoCamera', cam_auto)
scene.collection.objects.link(ob_auto_camera)
ob_auto_camera.location = (3.20507, -3.84609, 2.56406)
ob_auto_camera.rotation_euler = (1.09748, -7.21219e-08, 0.694738)
scene.camera = ob_auto_camera
light_auto_sun = bpy.data.lights.new('AutoSun', 'SUN')
light_auto_sun.energy = 3.0
light_auto_sun.angle = 0.0523599
ob_auto_sun = bpy.data.objects.new('AutoSun', light_auto_sun)
scene.collection.objects.link(ob_auto_sun)
ob_auto_sun.rotation_euler = (0.872665, 0.174533, 0.523599)
bpy.context.view_layer.update()
